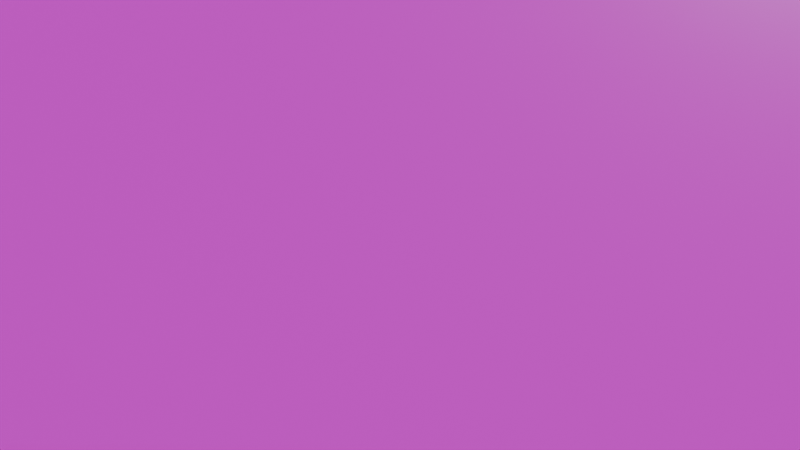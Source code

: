 # Source: l_d.blend  (saved by Blender 4.0.36; exported with 4.5.12 LTS)
import bpy
from mathutils import Matrix  # noqa: F401  (used for matrix-valued properties, if any)

bpy.ops.wm.read_factory_settings(use_empty=True)
scene = bpy.context.scene
scene.name = 'Scene'

# ---- collections
col_collection = bpy.data.collections.new('Collection'); scene.collection.children.link(col_collection)

# ---- images (referenced by path relative to the original .blend; pixels are not part of the script)
import os
ASSET_DIR = os.environ.get("B2B_ASSET_DIR", "")  # directory of the original .blend (textures are referenced by path, not embedded)
HERE = os.path.dirname(os.path.abspath(__file__))  # packed textures are extracted next to this script under _unpacked/

def load_image(name, relpath, width, height, colorspace="sRGB"):
    """Load a texture the original file referenced (path relative to the .blend, or extracted next to this script)."""
    p = next((c for c in (os.path.join(HERE, relpath), os.path.join(ASSET_DIR, relpath)) if relpath and os.path.exists(c)), "")
    if p:
        img = bpy.data.images.load(p, check_existing=True)
        img.name = name
    else:  # same state as the original file: an image datablock whose file is absent (Cycles renders it pink)
        img = bpy.data.images.new(name, width, height)
        img.source = "FILE"
        img.filepath = "//" + (relpath or name)
    img.colorspace_settings.name = colorspace
    return img
img_ice_normal_png = load_image('ice-normal.png', 'ice-normal.png', 1024, 1024, 'Non-Color')
img_ice_color_png = load_image('ice-color.png', 'ice-color.png', 1024, 1024, 'sRGB')
img_ice_roughness_png = load_image('ice-roughness.png', 'ice-roughness.png', 1024, 1024, 'Non-Color')

# ---- materials (node trees are filled in below, after node groups)
mat_material_001 = bpy.data.materials.new('Material.001')

# ---- node groups
ng_nodegroup = bpy.data.node_groups.new('NodeGroup', 'ShaderNodeTree')
_s = ng_nodegroup.interface.new_socket(name='Color', in_out='OUTPUT', socket_type='NodeSocketColor')
_s.default_value = (0.0, 0.0, 0.0, 0.0)
_s = ng_nodegroup.interface.new_socket(name='Roughness', in_out='OUTPUT', socket_type='NodeSocketColor')
_s.default_value = (0.0, 0.0, 0.0, 0.0)
_s = ng_nodegroup.interface.new_socket(name='Normal', in_out='OUTPUT', socket_type='NodeSocketVector')
_s = ng_nodegroup.interface.new_socket(name='Vector', in_out='INPUT', socket_type='NodeSocketVector')
_s.hide_value = True
_s = ng_nodegroup.interface.new_socket(name='Roughness', in_out='INPUT', socket_type='NodeSocketFloat')
_s = ng_nodegroup.interface.new_socket(name='Strength', in_out='INPUT', socket_type='NodeSocketFloat')
_N = ng_nodegroup.nodes; _L = ng_nodegroup.links
n0 = _N.new('ShaderNodeTexImage'); n0.name = 'Image Texture.001'; n0.location = (-164, -212)
n0.image = img_ice_normal_png
n1 = _N.new('ShaderNodeNormalMap'); n1.name = 'Normal Map'; n1.location = (197, -67)
n2 = _N.new('ShaderNodeTexImage'); n2.name = 'Image Texture'; n2.location = (-159, 400)
n2.image = img_ice_color_png
n3 = _N.new('NodeGroupOutput'); n3.name = 'Group Output'; n3.location = (490, 93)
n4 = _N.new('ShaderNodeTexImage'); n4.name = 'Image Texture.002'; n4.location = (-173, 118)
n4.image = img_ice_roughness_png
n5 = _N.new('NodeGroupInput'); n5.name = 'Group Input'; n5.location = (-677, 29)
_L.new(n0.outputs[0], n1.inputs[1])
_L.new(n5.outputs[0], n4.inputs[0])
_L.new(n5.outputs[0], n0.inputs[0])
_L.new(n5.outputs[0], n2.inputs[0])
_L.new(n4.outputs[0], n3.inputs[1])
_L.new(n1.outputs[0], n3.inputs[2])
_L.new(n2.outputs[0], n3.inputs[0])
_L.new(n5.outputs[2], n1.inputs[0])
n3.is_active_output = True

# ---- material node trees
mat_material_001.use_nodes = True; mat_material_001.node_tree.nodes.clear()
_N = mat_material_001.node_tree.nodes; _L = mat_material_001.node_tree.links
n0 = _N.new('ShaderNodeGroup'); n0.name = 'Group.001'; n0.location = (100, 2)
n0.node_tree = ng_nodegroup
n0.inputs[1].default_value = 0.0
n0.inputs[2].default_value = 2.0
n1 = _N.new('NodeReroute'); n1.name = 'Reroute.001'; n1.location = (-958, -198)
n1.width = 16
n1.socket_idname = 'NodeSocketVector'
n2 = _N.new('ShaderNodeVectorMath'); n2.name = 'Vector Math.001'; n2.location = (-165, -308)
n2.operation = 'SUBTRACT'
n3 = _N.new('ShaderNodeSeparateXYZ'); n3.name = 'Separate XYZ'; n3.location = (-792, -428)
n4 = _N.new('ShaderNodeMath'); n4.name = 'Math'; n4.location = (-567, -396)
n4.operation = 'DIVIDE'
n4.inputs[0].default_value = 0.1
n5 = _N.new('ShaderNodeBsdfPrincipled'); n5.name = 'Principled BSDF'; n5.location = (716, 311)
n5.inputs[3].default_value = 1.33
n6 = _N.new('ShaderNodeOutputMaterial'); n6.name = 'Material Output'; n6.location = (1078, 347)
n7 = _N.new('ShaderNodeMix'); n7.name = 'Mix'; n7.location = (392, 453)
n7.data_type = 'RGBA'
n8 = _N.new('ShaderNodeMapRange'); n8.name = 'Map Range'; n8.location = (-772, -690)
n8.inputs[4].default_value = 6.4
n9 = _N.new('ShaderNodeTexWhiteNoise'); n9.name = 'White Noise Texture'; n9.location = (-1335, -589)
n10 = _N.new('ShaderNodeRGBCurve'); n10.name = 'RGB Curves'; n10.location = (-1092, -646)
_c = n10.mapping.curves[3]
while len(_c.points) > 2: _c.points.remove(_c.points[-1])
_c.points[0].location = (0.0, 0.0); _c.points[0].handle_type = 'AUTO'
_c.points[1].location = (0.30334, 0.12132); _c.points[1].handle_type = 'AUTO'
_p = _c.points.new(0.75835, 0.27206); _p.handle_type = 'AUTO'
_p = _c.points.new(1.0, 1.0); _p.handle_type = 'AUTO'
n10.mapping.update()
n11 = _N.new('ShaderNodeNewGeometry'); n11.name = 'Geometry'; n11.location = (-1951, 44)
n12 = _N.new('ShaderNodeVectorMath'); n12.name = 'Vector Math'; n12.location = (-1153, -185)
n12.operation = 'REFLECT'
n13 = _N.new('NodeReroute'); n13.name = 'Reroute'; n13.location = (-1682, 45)
n13.width = 16
n13.socket_idname = 'NodeSocketVector'
n14 = _N.new('ShaderNodeValToRGB'); n14.name = 'Color Ramp'; n14.location = (-706, 512)
while len(n14.color_ramp.elements) > 1: n14.color_ramp.elements.remove(n14.color_ramp.elements[-1])
n14.color_ramp.elements[0].position = 0.0; n14.color_ramp.elements[0].color = (1.0, 1.0, 1.0, 1.0)
_e = n14.color_ramp.elements.new(0.2442); _e.color = (0.0, 0.0, 0.0, 1.0)
n15 = _N.new('ShaderNodeVectorMath'); n15.name = 'Vector Math.002'; n15.location = (-375, -82)
n15.operation = 'SCALE'
n16 = _N.new('ShaderNodeGroup'); n16.name = 'Group'; n16.location = (-1460, 225)
n16.node_tree = ng_nodegroup
n16.inputs[1].default_value = 0.0
n16.inputs[2].default_value = 2.0
_L.new(n5.outputs[0], n6.inputs[0])
_L.new(n16.outputs[2], n5.inputs[5])
_L.new(n1.outputs[0], n2.inputs[1])
_L.new(n15.outputs[0], n2.inputs[0])
_L.new(n13.outputs[0], n15.inputs[0])
_L.new(n2.outputs[0], n0.inputs[0])
_L.new(n0.outputs[0], n7.inputs[7])
_L.new(n7.outputs[2], n5.inputs[0])
_L.new(n1.outputs[0], n3.inputs[0])
_L.new(n13.outputs[0], n16.inputs[0])
_L.new(n11.outputs[0], n13.inputs[0])
_L.new(n12.outputs[0], n1.inputs[0])
_L.new(n3.outputs[2], n4.inputs[1])
_L.new(n4.outputs[0], n15.inputs[3])
_L.new(n11.outputs[4], n12.inputs[0])
_L.new(n16.outputs[2], n12.inputs[1])
_L.new(n16.outputs[0], n7.inputs[6])
_L.new(n16.outputs[1], n14.inputs[0])
_L.new(n14.outputs[0], n7.inputs[0])
_L.new(n10.outputs[0], n8.inputs[0])
_L.new(n9.outputs[0], n10.inputs[1])
_L.new(n16.outputs[1], n5.inputs[2])
n6.is_active_output = True

# ---- world
world_world = bpy.data.worlds.new('World'); scene.world = world_world
world_world.use_nodes = True; world_world.node_tree.nodes.clear()
_N = world_world.node_tree.nodes; _L = world_world.node_tree.links
n0 = _N.new('ShaderNodeOutputWorld'); n0.name = 'World Output'; n0.location = (300, 300)
n1 = _N.new('ShaderNodeBackground'); n1.name = 'Background'; n1.location = (10, 300)
n1.inputs[0].default_value = (0.05088, 0.05088, 0.05088, 1.0)
_L.new(n1.outputs[0], n0.inputs[0])
n0.is_active_output = True
world_world.color = (0.05088, 0.05088, 0.05088)
world_world.use_sun_shadow = False
world_world.sun_shadow_jitter_overblur = 0.0

# ---- cameras
cam_camera_001 = bpy.data.cameras.new('Camera.001')

# ---- lights
light_sun = bpy.data.lights.new('Sun', 'SUN')
light_sun.transmission_factor = 0.0
light_sun.energy = 1.0

# ---- meshes
me_plane = bpy.data.meshes.new('Plane')
me_plane.from_pydata([(-1.0, -1.0, 0.0), (1.0, -1.0, 0.0), (-1.0, 1.0, 0.0), (1.0, 1.0, 0.0)], [], [(0, 1, 3, 2)])
_uv = me_plane.uv_layers.new(name='UVMap')
_uv.uv.foreach_set('vector', [0.0, 0.0, 1.0, 0.0, 1.0, 1.0, 0.0, 1.0])
me_plane.materials.append(mat_material_001)
me_plane.update()

# ---- objects
ob_plane = bpy.data.objects.new('Plane', me_plane)
ob_camera = bpy.data.objects.new('Camera', cam_camera_001)
ob_sun = bpy.data.objects.new('Sun', light_sun)

# ---- transforms, parenting, visibility, modifiers, constraints
ob_plane.location = (-0.1132, -0.2998, -0.02329)
ob_camera.location = (1.173, -0.2886, 0.2607)
ob_camera.rotation_euler = (-5.102, 0.04918, 1.239)
ob_camera.hide_render = True
ob_sun.location = (-2.206, 0.5906, 1.458)
ob_sun.rotation_euler = (0.46, 0.003402, 3.846)
ob_sun.hide_render = True

# ---- collection membership
col_collection.objects.link(ob_plane)
col_collection.objects.link(ob_camera)
col_collection.objects.link(ob_sun)

# ---- scene / render settings (as saved in the file)
scene.camera = ob_camera
scene.frame_start = 1; scene.frame_end = 250; scene.frame_set(1)
scene.render.engine = 'CYCLES'
scene.cycles.sampling_pattern = 'TABULATED_SOBOL'
bpy.context.view_layer.update()

# ---- added for rendering (the .blend has no usable light): sun
light_auto_sun = bpy.data.lights.new('AutoSun', 'SUN')
light_auto_sun.energy = 3.0
light_auto_sun.angle = 0.0523599
ob_auto_sun = bpy.data.objects.new('AutoSun', light_auto_sun)
scene.collection.objects.link(ob_auto_sun)
ob_auto_sun.rotation_euler = (0.872665, 0.174533, 0.523599)
bpy.context.view_layer.update()
